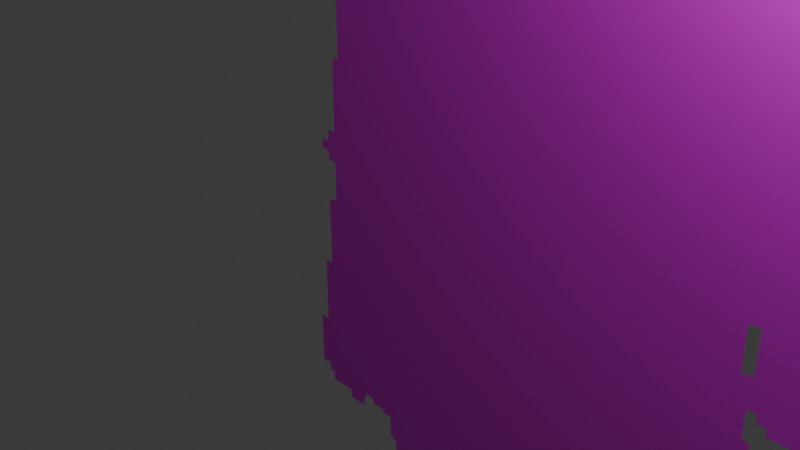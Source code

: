 # Source: MAIN_CHARACTER_SAG.blend  (saved by Blender 5.0.118; exported with 4.5.12 LTS)
import bpy
from mathutils import Matrix  # noqa: F401  (used for matrix-valued properties, if any)

bpy.ops.wm.read_factory_settings(use_empty=True)
scene = bpy.context.scene
scene.name = 'Scene'

# ---- collections
col_collection = bpy.data.collections.new('Collection'); scene.collection.children.link(col_collection)

# ---- images (referenced by path relative to the original .blend; pixels are not part of the script)
import os
ASSET_DIR = os.environ.get("B2B_ASSET_DIR", "")  # directory of the original .blend (textures are referenced by path, not embedded)
HERE = os.path.dirname(os.path.abspath(__file__))  # packed textures are extracted next to this script under _unpacked/

def load_image(name, relpath, width, height, colorspace="sRGB"):
    """Load a texture the original file referenced (path relative to the .blend, or extracted next to this script)."""
    p = next((c for c in (os.path.join(HERE, relpath), os.path.join(ASSET_DIR, relpath)) if relpath and os.path.exists(c)), "")
    if p:
        img = bpy.data.images.load(p, check_existing=True)
        img.name = name
    else:  # same state as the original file: an image datablock whose file is absent (Cycles renders it pink)
        img = bpy.data.images.new(name, width, height)
        img.source = "FILE"
        img.filepath = "//" + (relpath or name)
    img.colorspace_settings.name = colorspace
    return img
img_ekran_g_r_nt_s__2025_12_10_173737_png = load_image('Ekran görüntüsü 2025-12-10 173737.png', 'Ekran görüntüsü 2025-12-10 173737.png', 1024, 1024, 'sRGB')

# ---- materials (node trees are filled in below, after node groups)
mat_material_001 = bpy.data.materials.new('Material.001')

# ---- material node trees
mat_material_001.use_nodes = True; mat_material_001.node_tree.nodes.clear()
_N = mat_material_001.node_tree.nodes; _L = mat_material_001.node_tree.links
n0 = _N.new('ShaderNodeBsdfPrincipled'); n0.name = 'Principled BSDF'; n0.location = (-200, 100)
n1 = _N.new('ShaderNodeOutputMaterial'); n1.name = 'Material Output'; n1.location = (200, 100)
n2 = _N.new('ShaderNodeTexImage'); n2.name = 'Image Texture'; n2.location = (-543, 113)
n2.image = img_ekran_g_r_nt_s__2025_12_10_173737_png
_L.new(n0.outputs[0], n1.inputs[0])
_L.new(n2.outputs[0], n0.inputs[0])
n1.is_active_output = True

# ---- world
world_world = bpy.data.worlds.new('World'); scene.world = world_world
world_world.use_nodes = True; world_world.node_tree.nodes.clear()
_N = world_world.node_tree.nodes; _L = world_world.node_tree.links
n0 = _N.new('ShaderNodeOutputWorld'); n0.name = 'World Output'; n0.location = (200, 100)
n1 = _N.new('ShaderNodeBackground'); n1.name = 'Background'; n1.location = (-200, 100)
n1.inputs[0].default_value = (0.05088, 0.05088, 0.05088, 1.0)
_L.new(n1.outputs[0], n0.inputs[0])
n0.is_active_output = True
world_world.color = (0.05088, 0.05088, 0.05088)
world_world.sun_shadow_jitter_overblur = 0.0

# ---- cameras
cam_camera = bpy.data.cameras.new('Camera')
cam_camera.clip_end = 100.0
cam_camera.ortho_scale = 7.314

# ---- lights
light_light = bpy.data.lights.new('Light', 'POINT')
light_light.energy = 1000.0
light_light.shadow_soft_size = 0.1

# ---- meshes
me_plane = bpy.data.meshes.new('Plane')
me_plane.from_pydata([(0.3621, -0.2216, -7.773e-10), (0.3621, -0.155, -7.349e-10), (0.3384, -0.155, -7.349e-10), (0.3384, -0.2207, -7.768e-10), (0.3384, -0.2216, -7.773e-10), (-0.5534, -0.9, -1.209e-09), (-0.576, -0.9, -1.209e-09), (-0.576, -0.8711, -1.191e-09), (-0.5677, -0.8711, -1.191e-09), (-0.5677, -0.8555, -1.181e-09), (-0.5523, -0.8555, -1.181e-09), (-0.5523, -0.8421, -1.172e-09), (-0.5315, -0.8421, -1.172e-09), (-0.5315, -0.8239, -1.161e-09), (-0.5171, -0.8239, -1.161e-09), (-0.5171, -0.793, -1.141e-09), (-0.4948, -0.793, -1.141e-09), (-0.4948, -0.7297, -1.101e-09), (-0.4748, -0.7297, -1.101e-09), (-0.4748, -0.6587, -1.055e-09), (-0.4863, -0.6587, -1.055e-09), (-0.4863, -0.6513, -1.051e-09), (-0.4937, -0.6513, -1.051e-09), (-0.4937, -0.6153, -1.028e-09), (-0.5169, -0.6153, -1.028e-09), (-0.5169, -0.609, -1.024e-09), (-0.5526, -0.609, -1.024e-09), (-0.5526, -0.5991, -1.018e-09), (-0.5802, -0.5991, -1.018e-09), (-0.5802, -0.6109, -1.025e-09), (-0.5842, -0.6109, -1.025e-09), (-0.5842, -0.6246, -1.034e-09), (-0.6297, -0.6246, -1.034e-09), (-0.6297, -0.6093, -1.024e-09), (-0.6918, -0.6093, -1.024e-09), (-0.6918, -0.5932, -1.014e-09), (-0.7075, -0.5932, -1.014e-09), (-0.7075, -0.579, -1.005e-09), (-0.7305, -0.579, -1.005e-09), (-0.7305, -0.4882, -9.47e-10), (-0.7086, -0.4882, -9.47e-10), (-0.7086, -0.3716, -8.728e-10), (-0.6893, -0.3716, -8.728e-10), (-0.6893, -0.2522, -7.968e-10), (-0.6675, -0.2522, -7.968e-10), (-0.6675, -0.1836, -7.531e-10), (-0.6879, -0.1836, -7.531e-10), (-0.6879, -0.1669, -7.425e-10), (-0.7083, -0.1669, -7.425e-10), (-0.7083, -0.1501, -7.318e-10), (-0.6888, -0.1501, -7.318e-10), (-0.6888, -0.1309, -7.196e-10), (-0.6682, -0.1309, -7.196e-10), (-0.6682, -0.009992, -6.427e-10), (-0.6511, -0.009992, -6.427e-10), (-0.6511, 0.09384, -5.766e-10), (-0.6292, 0.09385, -5.766e-10), (-0.6292, 0.1637, -5.322e-10), (-0.6125, 0.1637, -5.322e-10), (-0.6125, 0.2252, -4.93e-10), (-0.5893, 0.2252, -4.93e-10), (-0.5893, 0.2751, -4.612e-10), (-0.5718, 0.2751, -4.612e-10), (-0.5718, 0.3139, -4.366e-10), (-0.566, 0.3139, -4.366e-10), (-0.566, 0.3258, -4.29e-10), (-0.5509, 0.3258, -4.29e-10), (-0.5509, 0.3387, -4.208e-10), (-0.5397, 0.3387, -4.208e-10), (-0.5397, 0.354, -4.111e-10), (-0.5328, 0.3539, -4.111e-10), (-0.5328, 0.372, -3.996e-10), (-0.5115, 0.372, -3.996e-10), (-0.5115, 0.3898, -3.883e-10), (-0.5073, 0.3898, -3.883e-10), (-0.5073, 0.4034, -3.797e-10), (-0.4898, 0.4034, -3.797e-10), (-0.4898, 0.4155, -3.719e-10), (-0.473, 0.4155, -3.719e-10), (-0.473, 0.4318, -3.616e-10), (-0.4541, 0.4318, -3.616e-10), (-0.4541, 0.4472, -3.517e-10), (-0.4348, 0.4472, -3.517e-10), (-0.4348, 0.4559, -3.462e-10), (-0.4299, 0.4559, -3.462e-10), (-0.4299, 0.4596, -3.439e-10), (-0.4055, 0.4596, -3.439e-10), (-0.4055, 0.473, -3.354e-10), (-0.3518, 0.473, -3.353e-10), (-0.3518, 0.487, -3.264e-10), (-0.3081, 0.487, -3.264e-10), (-0.3081, 0.4839, -3.284e-10), (-0.2876, 0.4839, -3.284e-10), (-0.2876, 0.5006, -3.178e-10), (-0.2636, 0.5006, -3.178e-10), (-0.2636, 0.5039, -3.157e-10), (-0.2221, 0.5039, -3.157e-10), (-0.2221, 0.5165, -3.077e-10), (-0.2184, 0.5165, -3.077e-10), (-0.2184, 0.5454, -2.893e-10), (-0.2002, 0.5454, -2.893e-10), (-0.2002, 0.6486, -2.236e-10), (-0.1814, 0.6487, -2.236e-10), (-0.1814, 0.7055, -1.874e-10), (-0.1648, 0.7055, -1.874e-10), (-0.1648, 0.7184, -1.792e-10), (-0.1602, 0.7184, -1.792e-10), (-0.1602, 0.731, -1.712e-10), (-0.1651, 0.731, -1.712e-10), (-0.1651, 0.7428, -1.636e-10), (-0.1417, 0.7428, -1.636e-10), (-0.1417, 0.7645, -1.499e-10), (-0.1221, 0.7645, -1.499e-10), (-0.1221, 0.7777, -1.415e-10), (-0.101, 0.7777, -1.415e-10), (-0.101, 0.7938, -1.312e-10), (-0.08504, 0.7938, -1.312e-10), (-0.08504, 0.8083, -1.22e-10), (-0.05927, 0.8083, -1.22e-10), (-0.05927, 0.825, -1.114e-10), (-0.04129, 0.825, -1.114e-10), (-0.04129, 0.8377, -1.032e-10), (-0.01907, 0.8378, -1.032e-10), (-0.01907, 0.8539, -9.298e-11), (0.0306, 0.8539, -9.298e-11), (0.0306, 0.8388, -1.026e-10), (0.05896, 0.8388, -1.026e-10), (0.05896, 0.8224, -1.13e-10), (0.09629, 0.8224, -1.13e-10), (0.09629, 0.8053, -1.239e-10), (0.1208, 0.8053, -1.239e-10), (0.1208, 0.7938, -1.312e-10), (0.1404, 0.7938, -1.312e-10), (0.1404, 0.7796, -1.403e-10), (0.1606, 0.7796, -1.403e-10), (0.1606, 0.7659, -1.49e-10), (0.183, 0.7659, -1.49e-10), (0.183, 0.7371, -1.673e-10), (0.2036, 0.7371, -1.673e-10), (0.2036, 0.7103, -1.844e-10), (0.2223, 0.7103, -1.844e-10), (0.2223, 0.6651, -2.131e-10), (0.2389, 0.6651, -2.131e-10), (0.2389, 0.6275, -2.37e-10), (0.2174, 0.6275, -2.37e-10), (0.2174, 0.6045, -2.517e-10), (0.2084, 0.6045, -2.517e-10), (0.2084, 0.5996, -2.548e-10), (0.1999, 0.5996, -2.548e-10), (0.1999, 0.562, -2.787e-10), (0.2184, 0.562, -2.787e-10), (0.2184, 0.5235, -3.032e-10), (0.1999, 0.5235, -3.032e-10), (0.1999, 0.4942, -3.218e-10), (0.1958, 0.4942, -3.218e-10), (0.1958, 0.459, -3.442e-10), (0.2062, 0.459, -3.442e-10), (0.2062, 0.4509, -3.494e-10), (0.2208, 0.4509, -3.494e-10), (0.2208, 0.4462, -3.524e-10), (0.2255, 0.4462, -3.524e-10), (0.2255, 0.4333, -3.606e-10), (0.2682, 0.4333, -3.606e-10), (0.2682, 0.4113, -3.746e-10), (0.2833, 0.4113, -3.746e-10), (0.2833, 0.3989, -3.825e-10), (0.3028, 0.3989, -3.825e-10), (0.3028, 0.3828, -3.927e-10), (0.3225, 0.3828, -3.927e-10), (0.3225, 0.372, -3.996e-10), (0.3385, 0.372, -3.996e-10), (0.3385, 0.3468, -4.156e-10), (0.3574, 0.3468, -4.157e-10), (0.3574, 0.3397, -4.202e-10), (0.3614, 0.3397, -4.202e-10), (0.3614, 0.3056, -4.419e-10), (0.3577, 0.3056, -4.419e-10), (0.3577, 0.3018, -4.443e-10), (0.3423, 0.3018, -4.443e-10), (0.3423, 0.2946, -4.488e-10), (0.3463, 0.2946, -4.488e-10), (0.3463, 0.2462, -4.796e-10), (0.366, 0.2462, -4.796e-10), (0.366, 0.2357, -4.864e-10), (0.37, 0.2357, -4.864e-10), (0.37, 0.2031, -5.071e-10), (0.384, 0.2031, -5.071e-10), (0.384, 0.1341, -5.51e-10), (0.4045, 0.1341, -5.51e-10), (0.4045, 0.1025, -5.711e-10), (0.4241, 0.1025, -5.711e-10), (0.4241, 0.0737, -5.894e-10), (0.4485, 0.0737, -5.894e-10), (0.4485, 0.04551, -6.074e-10), (0.4708, 0.04551, -6.074e-10), (0.4708, -0.000284, -6.365e-10), (0.4893, -0.000284, -6.365e-10), (0.4893, -0.0775, -6.856e-10), (0.5068, -0.0775, -6.856e-10), (0.5068, -0.1212, -7.135e-10), (0.5278, -0.1212, -7.135e-10), (0.5278, -0.1566, -7.359e-10), (0.5433, -0.1566, -7.359e-10), (0.5433, -0.2539, -7.978e-10), (0.528, -0.2539, -7.979e-10), (0.528, -0.266, -8.056e-10), (0.5077, -0.266, -8.056e-10), (0.5077, -0.2804, -8.147e-10), (0.4884, -0.2804, -8.147e-10), (0.4884, -0.2935, -8.231e-10), (0.3986, -0.2935, -8.231e-10), (0.3986, -0.2813, -8.153e-10), (0.3783, -0.2813, -8.153e-10), (0.3783, -0.2682, -8.07e-10), (0.3582, -0.2682, -8.07e-10), (0.3582, -0.3133, -8.356e-10), (0.3736, -0.3133, -8.357e-10), (0.3736, -0.3767, -8.76e-10), (0.3915, -0.3767, -8.76e-10), (0.3915, -0.4562, -9.266e-10), (0.4114, -0.4562, -9.266e-10), (0.4114, -0.5088, -9.601e-10), (0.4346, -0.5088, -9.601e-10), (0.4346, -0.5207, -9.677e-10), (0.4702, -0.5207, -9.677e-10), (0.4702, -0.533, -9.755e-10), (0.494, -0.533, -9.755e-10), (0.494, -0.5436, -9.822e-10), (0.514, -0.5436, -9.822e-10), (0.514, -0.5541, -9.889e-10), (0.5319, -0.5541, -9.889e-10), (0.5319, -0.5625, -9.943e-10), (0.5514, -0.5625, -9.942e-10), (0.5514, -0.5694, -9.986e-10), (0.5718, -0.5693, -9.986e-10), (0.5718, -0.5779, -1.004e-09), (0.5923, -0.5779, -1.004e-09), (0.5923, -0.5903, -1.012e-09), (0.6253, -0.5903, -1.012e-09), (0.6253, -0.6033, -1.02e-09), (0.6524, -0.6033, -1.02e-09), (0.6524, -0.6107, -1.025e-09), (0.6689, -0.6107, -1.025e-09), (0.6689, -0.6167, -1.029e-09), (0.6721, -0.6167, -1.029e-09), (0.6721, -0.6196, -1.031e-09), (0.6876, -0.6196, -1.031e-09), (0.6876, -0.6226, -1.032e-09), (0.6913, -0.6226, -1.032e-09), (0.6913, -0.6285, -1.036e-09), (0.7107, -0.6285, -1.036e-09), (0.7107, -0.6425, -1.045e-09), (0.7296, -0.6425, -1.045e-09), (0.7296, -0.6541, -1.053e-09), (0.7492, -0.6541, -1.053e-09), (0.7492, -0.6657, -1.06e-09), (0.7689, -0.6657, -1.06e-09), (0.7689, -0.6772, -1.067e-09), (0.7846, -0.6771, -1.067e-09), (0.7846, -0.6914, -1.076e-09), (0.8039, -0.6914, -1.076e-09), (0.8039, -0.7025, -1.083e-09), (0.6797, -0.7025, -1.083e-09), (0.6797, -0.6853, -1.072e-09), (0.6374, -0.6853, -1.072e-09), (0.6374, -0.674, -1.065e-09), (0.6023, -0.674, -1.065e-09), (0.6023, -0.6624, -1.058e-09), (0.5986, -0.6624, -1.058e-09), (0.5986, -0.6591, -1.056e-09), (0.583, -0.6591, -1.056e-09), (0.583, -0.657, -1.054e-09), (0.5636, -0.657, -1.054e-09), (0.5636, -0.6487, -1.049e-09), (0.5597, -0.6487, -1.049e-09), (0.5597, -0.6453, -1.047e-09), (0.5209, -0.6453, -1.047e-09), (0.5209, -0.6311, -1.038e-09), (0.4794, -0.6311, -1.038e-09), (0.4794, -0.6168, -1.029e-09), (0.4409, -0.6167, -1.029e-09), (0.4408, -0.5991, -1.018e-09), (0.4009, -0.599, -1.018e-09), (0.4007, -0.5881, -1.011e-09), (0.3762, -0.5881, -1.011e-09), (0.3768, -0.6504, -1.05e-09), (0.3528, -0.6504, -1.05e-09), (0.3539, -0.7392, -1.107e-09), (0.3713, -0.7391, -1.107e-09), (0.3718, -0.7812, -1.133e-09), (0.3933, -0.7811, -1.133e-09), (0.3934, -0.7928, -1.141e-09), (0.4095, -0.7927, -1.141e-09), (0.4096, -0.807, -1.15e-09), (0.4476, -0.8069, -1.15e-09), (0.4474, -0.8209, -1.159e-09), (0.4805, -0.8202, -1.158e-09), (0.4806, -0.8334, -1.167e-09), (0.5208, -0.8325, -1.166e-09), (0.5213, -0.8491, -1.177e-09), (0.548, -0.8483, -1.176e-09), (0.5497, -0.8886, -1.202e-09), (0.5211, -0.8897, -1.202e-09), (0.5217, -0.909, -1.215e-09), (0.3503, -0.9094, -1.215e-09), (0.3502, -0.8942, -1.205e-09), (0.2919, -0.8943, -1.205e-09), (0.2917, -0.881, -1.197e-09), (0.17, -0.8813, -1.197e-09), (0.17, -0.868, -1.189e-09), (0.1431, -0.8681, -1.189e-09), (0.1429, -0.7838, -1.135e-09), (0.1601, -0.7838, -1.135e-09), (0.1601, -0.755, -1.117e-09), (0.1663, -0.755, -1.117e-09), (0.1662, -0.7302, -1.101e-09), (0.1561, -0.7302, -1.101e-09), (0.1561, -0.722, -1.096e-09), (0.1413, -0.722, -1.096e-09), (0.1412, -0.6794, -1.069e-09), (0.1217, -0.6794, -1.069e-09), (0.1216, -0.6557, -1.054e-09), (0.1136, -0.6557, -1.054e-09), (0.1136, -0.6476, -1.048e-09), (-0.02039, -0.6474, -1.048e-09), (-0.02048, -0.6366, -1.041e-09), (-0.08836, -0.6365, -1.041e-09), (-0.08835, -0.647, -1.048e-09), (-0.164, -0.6469, -1.048e-09), (-0.164, -0.6354, -1.041e-09), (-0.2217, -0.6353, -1.041e-09), (-0.2215, -0.6583, -1.055e-09), (-0.2427, -0.6583, -1.055e-09), (-0.2425, -0.6825, -1.071e-09), (-0.2623, -0.6825, -1.071e-09), (-0.2622, -0.6948, -1.078e-09), (-0.2795, -0.6948, -1.078e-09), (-0.2793, -0.719, -1.094e-09), (-0.2982, -0.719, -1.094e-09), (-0.2977, -0.7758, -1.13e-09), (-0.3164, -0.7758, -1.13e-09), (-0.3153, -0.8796, -1.196e-09), (-0.3327, -0.8796, -1.196e-09), (-0.3365, -0.8845, -1.199e-09), (-0.3493, -0.8845, -1.199e-09), (-0.3491, -0.9006, -1.209e-09), (-0.3767, -0.9007, -1.209e-09), (-0.3767, -0.9152, -1.219e-09), (-0.5527, -0.9156, -1.219e-09), (-0.5528, -0.9, -1.209e-09)], [], [(44, 4, 3, 2, 1, 0, 203, 202, 201, 200, 199, 198, 197, 196, 195, 194, 193, 192, 191, 190, 189, 188, 187, 186, 185, 184, 183, 182, 181, 180, 179, 178, 177, 176, 175, 174, 173, 172, 171, 170, 169, 168, 167, 166, 165, 164, 163, 162, 161, 160, 159, 158, 157, 156, 155, 154, 153, 152, 151, 150, 149, 148, 147, 146, 145, 144, 143, 142, 141, 140, 139, 138, 137, 136, 135, 134, 133, 132, 131, 130, 129, 128, 127, 126, 125, 124, 123, 122, 121, 120, 119, 118, 117, 116, 115, 114, 113, 112, 111, 110, 109, 108, 107, 106, 105, 104, 103, 102, 101, 100, 99, 98, 97, 96, 95, 94, 93, 92, 91, 90, 89, 88, 87, 86, 85, 84, 83, 82, 81, 80, 79, 78, 77, 76, 75, 74, 73, 72, 71, 70, 69, 68, 67, 66, 65, 64, 63, 62, 61, 60, 59, 58, 57, 56, 55, 54, 53, 52, 51, 50, 49, 48, 47, 46, 45), (38, 37, 36, 35, 34, 33, 32, 31, 30, 29, 28, 27, 26, 25, 24, 23, 22, 21, 20, 19, 18, 17, 16, 15, 14, 13, 12, 11, 10, 9, 8, 7, 6, 5, 349, 348, 347, 346, 345, 344, 343, 342, 341, 340, 339, 338, 337, 336, 335, 334, 333, 332, 331, 330, 329, 328, 327, 326, 325, 324, 323, 322, 321, 320, 319, 318, 317, 316, 315, 314, 313, 312, 311, 310, 309, 308, 307, 306, 305, 304, 303, 302, 301, 300, 299, 298, 297, 296, 295, 294, 293, 292, 291, 290, 289, 288, 287, 286, 285, 284, 283, 282, 281, 280, 279, 278, 277, 276, 275, 274, 273, 272, 271, 270, 269, 268, 267, 266, 265, 264, 263, 262, 261, 260, 259, 258, 257, 256, 255, 254, 253, 252, 251, 250, 249, 248, 247, 246, 245, 244, 243, 242, 241, 240, 239, 238, 237, 236, 235, 234, 233, 232, 231, 230, 229, 228, 227, 226, 225, 224, 223, 222, 221, 220, 219, 218, 217, 216, 215, 214, 213, 212, 211, 210, 209, 208, 207, 206, 205, 204, 203, 0, 4, 44, 43, 42, 41, 40, 39)])
_uv = me_plane.uv_layers.new(name='UVMap')
_uv.uv.foreach_set('vector', [0.1268, 0.373, 0.6848, 0.3883, 0.6848, 0.3887, 0.6848, 0.4216, 0.698, 0.4216, 0.698, 0.3883, 0.7985, 0.3721, 0.7985, 0.4208, 0.7899, 0.4208, 0.7899, 0.4385, 0.7782, 0.4385, 0.7782, 0.4604, 0.7685, 0.4604, 0.7685, 0.4991, 0.7582, 0.4991, 0.7582, 0.522, 0.7459, 0.522, 0.7459, 0.5361, 0.7324, 0.5361, 0.7324, 0.5505, 0.7215, 0.5505, 0.7215, 0.5664, 0.7101, 0.5664, 0.7101, 0.601, 0.7023, 0.601, 0.7023, 0.6172, 0.7001, 0.6173, 0.7001, 0.6225, 0.6892, 0.6225, 0.6892, 0.6468, 0.687, 0.6468, 0.687, 0.6504, 0.6955, 0.6504, 0.6955, 0.6523, 0.6976, 0.6523, 0.6976, 0.6693, 0.6953, 0.6693, 0.6953, 0.6729, 0.6849, 0.6729, 0.6849, 0.6855, 0.676, 0.6855, 0.676, 0.6909, 0.6651, 0.6909, 0.6651, 0.699, 0.6542, 0.699, 0.6542, 0.7052, 0.6459, 0.7052, 0.6459, 0.7162, 0.6222, 0.7162, 0.6222, 0.7227, 0.6196, 0.7227, 0.6196, 0.725, 0.6115, 0.725, 0.6115, 0.7291, 0.6057, 0.7291, 0.6057, 0.7467, 0.608, 0.7467, 0.608, 0.7614, 0.6183, 0.7614, 0.6183, 0.7807, 0.608, 0.7807, 0.608, 0.7995, 0.6127, 0.7995, 0.6127, 0.8019, 0.6177, 0.8019, 0.6177, 0.8135, 0.6296, 0.8135, 0.6296, 0.8323, 0.6204, 0.8323, 0.6204, 0.8549, 0.61, 0.8549, 0.61, 0.8684, 0.5986, 0.8684, 0.5986, 0.8828, 0.5862, 0.8828, 0.5862, 0.8896, 0.575, 0.8896, 0.575, 0.8967, 0.5641, 0.8967, 0.5641, 0.9025, 0.5505, 0.9025, 0.5505, 0.911, 0.5298, 0.911, 0.5298, 0.9193, 0.5141, 0.9193, 0.5141, 0.9268, 0.4865, 0.9268, 0.4865, 0.9188, 0.4742, 0.9187, 0.4742, 0.9124, 0.4642, 0.9123, 0.4642, 0.904, 0.4499, 0.904, 0.4499, 0.8968, 0.4411, 0.8967, 0.4411, 0.8887, 0.4294, 0.8887, 0.4294, 0.8821, 0.4185, 0.8821, 0.4185, 0.8712, 0.4055, 0.8712, 0.4055, 0.8653, 0.4082, 0.8653, 0.4082, 0.859, 0.4057, 0.859, 0.4057, 0.8525, 0.3965, 0.8525, 0.3965, 0.8241, 0.386, 0.8241, 0.386, 0.7724, 0.3759, 0.7723, 0.3759, 0.7579, 0.3739, 0.7579, 0.3739, 0.7516, 0.3509, 0.7516, 0.3509, 0.7499, 0.3376, 0.7499, 0.3376, 0.7416, 0.3262, 0.7416, 0.3262, 0.7431, 0.302, 0.7431, 0.302, 0.7361, 0.2721, 0.7361, 0.2721, 0.7294, 0.2586, 0.7294, 0.2586, 0.7275, 0.2559, 0.7275, 0.2559, 0.7232, 0.2452, 0.7232, 0.2452, 0.7154, 0.2347, 0.7154, 0.2347, 0.7073, 0.2254, 0.7073, 0.2254, 0.7012, 0.2157, 0.7012, 0.2157, 0.6944, 0.2134, 0.6944, 0.2134, 0.6855, 0.2015, 0.6855, 0.2015, 0.6765, 0.1978, 0.6765, 0.1978, 0.6688, 0.1915, 0.6688, 0.1915, 0.6624, 0.1832, 0.6624, 0.1832, 0.6564, 0.1799, 0.6564, 0.1799, 0.637, 0.1702, 0.637, 0.1702, 0.612, 0.1574, 0.612, 0.1574, 0.5812, 0.1481, 0.5812, 0.1481, 0.5462, 0.1359, 0.5462, 0.1359, 0.4942, 0.1264, 0.4942, 0.1264, 0.4337, 0.1151, 0.4337, 0.1151, 0.4241, 0.1042, 0.4241, 0.1042, 0.4157, 0.1155, 0.4157, 0.1155, 0.4073, 0.1268, 0.4073, 0.09188, 0.2093, 0.1046, 0.2093, 0.1046, 0.2022, 0.1134, 0.2022, 0.1134, 0.1941, 0.1478, 0.1941, 0.1478, 0.1865, 0.1731, 0.1865, 0.1731, 0.1933, 0.1753, 0.1933, 0.1753, 0.1992, 0.1906, 0.1992, 0.1906, 0.1943, 0.2104, 0.1943, 0.2104, 0.1911, 0.2232, 0.1911, 0.2232, 0.1731, 0.2273, 0.1731, 0.2273, 0.1694, 0.2337, 0.1694, 0.2337, 0.1338, 0.2226, 0.1338, 0.2226, 0.1021, 0.2103, 0.1021, 0.2103, 0.08667, 0.2023, 0.08667, 0.2023, 0.07756, 0.1908, 0.07756, 0.1908, 0.07083, 0.1822, 0.07083, 0.1822, 0.06303, 0.1776, 0.06302, 0.1776, 0.04853, 0.1901, 0.04853, 0.1905, 0.04854, 0.1905, 0.04072, 0.2882, 0.04091, 0.2882, 0.04819, 0.3034, 0.04823, 0.3033, 0.05629, 0.3104, 0.05631, 0.3125, 0.05874, 0.3222, 0.05876, 0.3216, 0.1107, 0.332, 0.1107, 0.3317, 0.1392, 0.3422, 0.1392, 0.342, 0.1513, 0.3516, 0.1513, 0.3516, 0.1575, 0.3626, 0.1575, 0.3625, 0.1696, 0.3742, 0.1696, 0.3742, 0.1811, 0.4061, 0.1811, 0.4062, 0.1753, 0.4481, 0.1752, 0.4481, 0.1805, 0.4857, 0.1805, 0.4858, 0.175, 0.5601, 0.1749, 0.5601, 0.1709, 0.5646, 0.1709, 0.5646, 0.159, 0.5754, 0.159, 0.5755, 0.1377, 0.5837, 0.1377, 0.5837, 0.1336, 0.5893, 0.1336, 0.5893, 0.1212, 0.5859, 0.1212, 0.5859, 0.1067, 0.5764, 0.1067, 0.5765, 0.06454, 0.5914, 0.06456, 0.5914, 0.05793, 0.6589, 0.05805, 0.659, 0.05139, 0.6914, 0.05146, 0.6914, 0.04383, 0.7865, 0.04406, 0.7862, 0.05372, 0.802, 0.05425, 0.8011, 0.07441, 0.7862, 0.07403, 0.786, 0.08236, 0.7637, 0.08187, 0.7636, 0.08849, 0.7453, 0.08814, 0.7454, 0.09519, 0.7243, 0.09509, 0.7242, 0.1023, 0.7153, 0.1022, 0.7153, 0.1081, 0.7033, 0.108, 0.703, 0.1291, 0.6934, 0.1291, 0.6928, 0.1735, 0.7061, 0.1735, 0.7058, 0.2048, 0.7194, 0.2047, 0.7195, 0.1993, 0.7416, 0.1992, 0.7416, 0.1904, 0.763, 0.1904, 0.763, 0.1832, 0.786, 0.1832, 0.786, 0.1761, 0.8076, 0.1761, 0.8076, 0.1744, 0.8097, 0.1744, 0.8097, 0.1702, 0.8205, 0.1702, 0.8205, 0.1692, 0.8292, 0.1692, 0.8292, 0.1675, 0.8312, 0.1675, 0.8312, 0.1617, 0.8507, 0.1617, 0.8507, 0.1561, 0.8741, 0.1561, 0.8741, 0.1475, 0.943, 0.1475, 0.943, 0.153, 0.9323, 0.153, 0.9323, 0.1601, 0.9236, 0.1601, 0.9236, 0.1659, 0.9126, 0.1659, 0.9126, 0.1717, 0.9018, 0.1717, 0.9018, 0.1775, 0.8913, 0.1775, 0.8913, 0.1845, 0.8805, 0.1845, 0.8805, 0.1875, 0.8785, 0.1875, 0.8785, 0.189, 0.8699, 0.1889, 0.8699, 0.1904, 0.8681, 0.1904, 0.8681, 0.1934, 0.859, 0.1934, 0.859, 0.1971, 0.8439, 0.1971, 0.8439, 0.2036, 0.8256, 0.2036, 0.8256, 0.2099, 0.8143, 0.2099, 0.8143, 0.2141, 0.8029, 0.2141, 0.8029, 0.2175, 0.7922, 0.2175, 0.7922, 0.2218, 0.7822, 0.2218, 0.7822, 0.227, 0.7711, 0.227, 0.7711, 0.2323, 0.7579, 0.2323, 0.7579, 0.2385, 0.7382, 0.2385, 0.7382, 0.2444, 0.7253, 0.2444, 0.7253, 0.2708, 0.7142, 0.2708, 0.7142, 0.3106, 0.7043, 0.3106, 0.7043, 0.3424, 0.6958, 0.3424, 0.6958, 0.3649, 0.7069, 0.3649, 0.7069, 0.3584, 0.7182, 0.3584, 0.7182, 0.3523, 0.768, 0.3523, 0.768, 0.3588, 0.7787, 0.3588, 0.7787, 0.366, 0.79, 0.366, 0.79, 0.3721, 0.7985, 0.3721, 0.698, 0.3883, 0.6848, 0.3883, 0.1268, 0.373, 0.1148, 0.373, 0.1148, 0.3131, 0.104, 0.3131, 0.104, 0.2547, 0.09188, 0.2547])
me_plane.materials.append(mat_material_001)
me_plane.update()

# ---- objects
ob_light = bpy.data.objects.new('Light', light_light)
ob_camera = bpy.data.objects.new('Camera', cam_camera)
ob_plane = bpy.data.objects.new('Plane', me_plane)

# ---- transforms, parenting, visibility, modifiers, constraints
ob_light.location = (4.076, 1.005, 5.904)
ob_light.rotation_euler = (0.6503, 0.05522, 1.866)
ob_light.lock_rotations_4d = False
ob_light.empty_display_type = 'ARROWS'
ob_light.color = (0.0, 0.0, 0.0, 0.0)
ob_light.lineart.crease_threshold = 0.0
ob_camera.location = (7.359, -6.926, 4.958)
ob_camera.rotation_euler = (1.109, 0.0, 0.8149)
ob_camera.lock_rotations_4d = False
ob_camera.empty_display_type = 'ARROWS'
ob_camera.color = (0.0, 0.0, 0.0, 0.0)
ob_camera.display_type = 'WIRE'
ob_camera.lineart.crease_threshold = 0.0
ob_plane.location = (0.0, 3.059, 0.0)
ob_plane.rotation_euler = (1.571, -0.0, 0.0)
ob_plane.scale = (7.0, 9.5, 1.0)

# ---- collection membership
col_collection.objects.link(ob_light)
col_collection.objects.link(ob_camera)
col_collection.objects.link(ob_plane)

# ---- scene / render settings (as saved in the file)
scene.camera = ob_camera
scene.frame_start = 1; scene.frame_end = 250; scene.frame_set(1)
scene.render.engine = 'BLENDER_EEVEE_NEXT'
scene.render.image_settings.compression = 17
scene.render.fps = 240
scene.render.bake_bias = 0.0
scene.render.bake_samples = 0
scene.cycles.sampling_pattern = 'TABULATED_SOBOL'
scene.eevee.use_volume_custom_range = False
bpy.context.view_layer.update()
